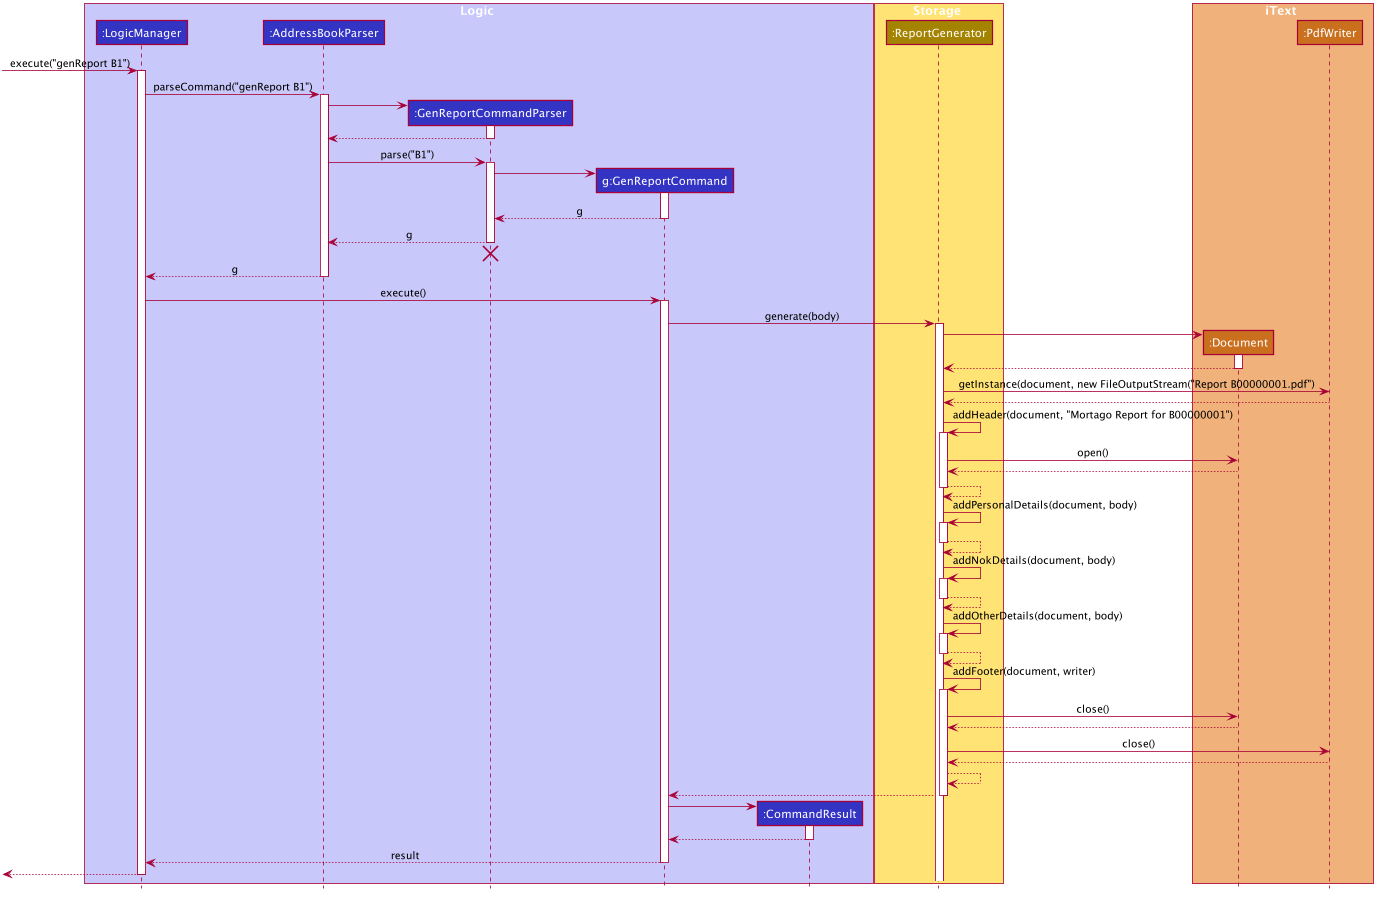

The diagram above was rendered by PlantUML. Its source (embedded in the PNG):
@startuml









skinparam BackgroundColor #FFFFFFF

skinparam Shadowing false

skinparam Class {
    FontColor #FFFFFF
    BorderThickness 1
    BorderColor #FFFFFF
    StereotypeFontColor #FFFFFF
    FontName Arial
}

skinparam Actor {
    BorderColor #000000
    Color #000000
    FontName Arial
}

skinparam Sequence {
    MessageAlign center
    BoxFontSize 15
    BoxPadding 0
    BoxFontColor #FFFFFF
    FontName Arial
}

skinparam Participant {
    FontColor #FFFFFFF
    Padding 20
}

skinparam MinClassWidth 50
skinparam ParticipantPadding 10
skinparam Shadowing false
skinparam DefaultTextAlignment center
skinparam packageStyle Rectangle

hide footbox
hide members
hide circle

box Logic #C8C8FA
participant ":LogicManager" as LogicManager #3333C4
participant ":AddressBookParser" as AddressBookParser #3333C4
participant ":GenReportCommandParser" as GenReportCommandParser #3333C4
participant "g:GenReportCommand" as GenReportCommand #3333C4
participant ":CommandResult" as CommandResult #3333C4
end box

box Storage #FFE374
participant ":ReportGenerator" as Storage #A38300
end box

box iText #F0B27A
participant ":Document" as Document #CA6F1E
participant ":PdfWriter" as PdfWriter #CA6F1E
end box

[-> LogicManager : execute("genReport B1")
activate LogicManager

LogicManager -> AddressBookParser : parseCommand("genReport B1")
activate AddressBookParser

create GenReportCommandParser
AddressBookParser -> GenReportCommandParser
activate GenReportCommandParser

GenReportCommandParser --> AddressBookParser
deactivate GenReportCommandParser

AddressBookParser -> GenReportCommandParser : parse("B1")
activate GenReportCommandParser

create GenReportCommand
GenReportCommandParser -> GenReportCommand
activate GenReportCommand

GenReportCommand --> GenReportCommandParser : g
deactivate GenReportCommand

GenReportCommandParser --> AddressBookParser : g
deactivate GenReportCommandParser
GenReportCommandParser -[hidden]-> AddressBookParser
destroy GenReportCommandParser

AddressBookParser --> LogicManager : g
deactivate AddressBookParser

LogicManager -> GenReportCommand : execute()
activate GenReportCommand

GenReportCommand -> Storage : generate(body)
activate Storage

create Document
Storage -> Document
activate Document
Document --> Storage
deactivate Document

Storage -> PdfWriter : getInstance(document, new FileOutputStream("Report B00000001.pdf")
PdfWriter --> Storage

Storage -> Storage : addHeader(document, "Mortago Report for B00000001")
activate Storage
Storage -> Document : open()
Document --> Storage
Storage --> Storage
deactivate Storage

Storage -> Storage : addPersonalDetails(document, body)
activate Storage
Storage --> Storage
deactivate Storage

Storage -> Storage : addNokDetails(document, body)
activate Storage
Storage --> Storage
deactivate Storage

Storage -> Storage : addOtherDetails(document, body)
activate Storage
Storage --> Storage
deactivate Storage

Storage -> Storage : addFooter(document, writer)
activate Storage
Storage -> Document : close()
Document --> Storage
Storage -> PdfWriter : close()
PdfWriter --> Storage
Storage --> Storage

Storage --> GenReportCommand
deactivate Storage

create CommandResult
GenReportCommand -> CommandResult
activate CommandResult

CommandResult --> GenReportCommand
deactivate CommandResult

GenReportCommand --> LogicManager : result
deactivate GenReportCommand

[<--LogicManager
deactivate LogicManager
@enduml